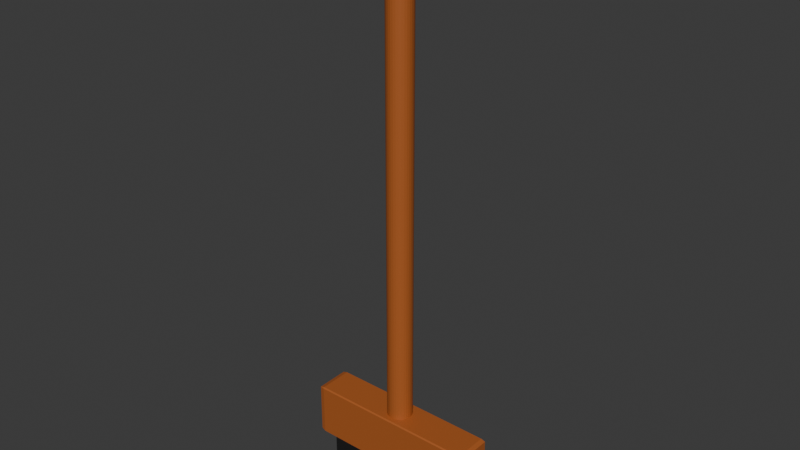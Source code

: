 # Source: broom.blend  (saved by Blender 4.3.34; exported with 4.5.12 LTS)
import bpy
from mathutils import Matrix  # noqa: F401  (used for matrix-valued properties, if any)

bpy.ops.wm.read_factory_settings(use_empty=True)
scene = bpy.context.scene
scene.name = 'Scene'

# ---- collections
col_collection = bpy.data.collections.new('Collection'); scene.collection.children.link(col_collection)

# ---- materials (node trees are filled in below, after node groups)
mat_wood = bpy.data.materials.new('wood')
mat_wood.diffuse_color = (0.8001, 0.3833, 0.1859, 1.0)
mat_brush = bpy.data.materials.new('brush')
mat_brush.diffuse_color = (0.8001, 0.09899, 0.07742, 1.0)

# ---- material node trees
mat_wood.use_nodes = True; mat_wood.node_tree.nodes.clear()
_N = mat_wood.node_tree.nodes; _L = mat_wood.node_tree.links
n0 = _N.new('ShaderNodeBsdfPrincipled'); n0.name = 'Principled BSDF'; n0.location = (10, 300)
n0.inputs[0].default_value = (0.4178, 0.1098, 0.02221, 1.0)
n1 = _N.new('ShaderNodeOutputMaterial'); n1.name = 'Material Output'; n1.location = (300, 300)
_L.new(n0.outputs[0], n1.inputs[0])
n1.is_active_output = True
mat_brush.use_nodes = True; mat_brush.node_tree.nodes.clear()
_N = mat_brush.node_tree.nodes; _L = mat_brush.node_tree.links
n0 = _N.new('ShaderNodeBsdfPrincipled'); n0.name = 'Principled BSDF'; n0.location = (10, 300)
n0.inputs[0].default_value = (0.01174, 0.01174, 0.01174, 1.0)
n1 = _N.new('ShaderNodeOutputMaterial'); n1.name = 'Material Output'; n1.location = (300, 300)
_L.new(n0.outputs[0], n1.inputs[0])
n1.is_active_output = True

# ---- world
world_world = bpy.data.worlds.new('World'); scene.world = world_world
world_world.use_nodes = True; world_world.node_tree.nodes.clear()
_N = world_world.node_tree.nodes; _L = world_world.node_tree.links
n0 = _N.new('ShaderNodeOutputWorld'); n0.name = 'World Output'; n0.location = (300, 300)
n1 = _N.new('ShaderNodeBackground'); n1.name = 'Background'; n1.location = (10, 300)
n1.inputs[0].default_value = (0.05088, 0.05088, 0.05088, 1.0)
_L.new(n1.outputs[0], n0.inputs[0])
n0.is_active_output = True
world_world.color = (0.05088, 0.05088, 0.05088)
world_world.sun_shadow_jitter_overblur = 0.0

# ---- meshes
me_cube_001 = bpy.data.meshes.new('Cube.001')
me_cube_001.from_pydata([(-0.2024, -0.04048, -0.075), (-0.2024, 0.04048, -0.075), (0.2024, -0.04048, -0.075), (0.2024, 0.04048, -0.075), (-0.2024, 0.04048, -0.164), (-0.2024, -0.04048, -0.164), (0.2024, 0.04048, -0.164), (0.2024, -0.04048, -0.164), (-0.2372, -0.05, 0.07117), (-0.2372, -0.04745, 0.075), (-0.25, -0.04745, 0.07117), (-0.2372, 0.04745, 0.075), (-0.2372, 0.05, 0.07117), (-0.25, 0.04745, 0.07117), (0.2372, -0.04745, 0.075), (0.2372, -0.05, 0.07117), (0.25, -0.04745, 0.07117), (0.2372, 0.04745, 0.075), (0.25, 0.04745, 0.07117), (0.2372, 0.05, 0.07117), (-0.25, 0.04745, -0.07117), (-0.2372, 0.05, -0.075), (-0.2372, -0.05, -0.075), (-0.25, -0.04745, -0.07117), (0.25, 0.04745, -0.07117), (0.2372, 0.05, -0.075), (0.25, -0.04745, -0.07117), (0.2372, -0.05, -0.075), (0.0, 0.035, 0.05358), (0.006828, 0.03433, 0.05358), (0.01339, 0.03234, 0.05358), (0.01944, 0.0291, 0.05358), (0.02475, 0.02475, 0.05358), (0.0291, 0.01944, 0.05358), (0.03234, 0.01339, 0.05358), (0.03433, 0.006828, 0.05358), (0.035, 0.0, 0.05358), (0.03433, -0.006828, 0.05358), (0.03234, -0.01339, 0.05358), (0.0291, -0.01944, 0.05358), (0.02475, -0.02475, 0.05358), (0.01944, -0.0291, 0.05358), (0.01339, -0.03234, 0.05358), (0.006828, -0.03433, 0.05358), (0.0, -0.035, 0.05358), (-0.006828, -0.03433, 0.05358), (-0.01339, -0.03234, 0.05358), (-0.01944, -0.0291, 0.05358), (-0.02475, -0.02475, 0.05358), (-0.0291, -0.01944, 0.05358), (-0.03234, -0.01339, 0.05358), (-0.03433, -0.006828, 0.05358), (-0.035, 0.0, 0.05358), (-0.03433, 0.006828, 0.05358), (-0.03234, 0.01339, 0.05358), (-0.0291, 0.01944, 0.05358), (-0.02475, 0.02475, 0.05358), (-0.01944, 0.0291, 0.05358), (-0.01339, 0.03234, 0.05358), (-0.006828, 0.03433, 0.05358), (0.0, 0.0274, 1.454), (0.0, 0.035, 1.302), (0.005345, 0.02687, 1.454), (0.006828, 0.03433, 1.302), (0.01048, 0.02531, 1.454), (0.01339, 0.03234, 1.302), (0.01522, 0.02278, 1.454), (0.01944, 0.0291, 1.302), (0.01937, 0.01937, 1.454), (0.02475, 0.02475, 1.302), (0.02278, 0.01522, 1.454), (0.0291, 0.01944, 1.302), (0.02531, 0.01048, 1.454), (0.03234, 0.01339, 1.302), (0.02687, 0.005345, 1.454), (0.03433, 0.006828, 1.302), (0.0274, 0.0, 1.454), (0.035, 0.0, 1.302), (0.02687, -0.005345, 1.454), (0.03433, -0.006828, 1.302), (0.02531, -0.01048, 1.454), (0.03234, -0.01339, 1.302), (0.02278, -0.01522, 1.454), (0.0291, -0.01944, 1.302), (0.01937, -0.01937, 1.454), (0.02475, -0.02475, 1.302), (0.01522, -0.02278, 1.454), (0.01944, -0.0291, 1.302), (0.01048, -0.02531, 1.454), (0.01339, -0.03234, 1.302), (0.005345, -0.02687, 1.454), (0.006828, -0.03433, 1.302), (0.0, -0.0274, 1.454), (0.0, -0.035, 1.302), (-0.005345, -0.02687, 1.454), (-0.006828, -0.03433, 1.302), (-0.01048, -0.02531, 1.454), (-0.01339, -0.03234, 1.302), (-0.01522, -0.02278, 1.454), (-0.01944, -0.0291, 1.302), (-0.01937, -0.01937, 1.454), (-0.02475, -0.02475, 1.302), (-0.02278, -0.01522, 1.454), (-0.0291, -0.01944, 1.302), (-0.02531, -0.01048, 1.454), (-0.03234, -0.01339, 1.302), (-0.02687, -0.005345, 1.454), (-0.03433, -0.006828, 1.302), (-0.0274, 0.0, 1.454), (-0.035, 0.0, 1.302), (-0.02687, 0.005345, 1.454), (-0.03433, 0.006828, 1.302), (-0.02531, 0.01048, 1.454), (-0.03234, 0.01339, 1.302), (-0.02278, 0.01522, 1.454), (-0.0291, 0.01944, 1.302), (-0.01937, 0.01937, 1.454), (-0.02475, 0.02475, 1.302), (-0.01522, 0.02278, 1.454), (-0.01944, 0.0291, 1.302), (-0.01048, 0.02531, 1.454), (-0.01339, 0.03234, 1.302), (-0.005345, 0.02687, 1.454), (-0.006828, 0.03433, 1.302)], [], [(17, 11, 9, 14), (24, 18, 16, 26), (1, 0, 22, 21), (23, 10, 13, 20), (3, 2, 7, 6), (21, 12, 19, 25), (3, 1, 21, 25), (0, 2, 27, 22), (2, 3, 25, 27), (4, 6, 7, 5), (0, 1, 4, 5), (2, 0, 5, 7), (1, 3, 6, 4), (8, 9, 10), (11, 12, 13), (14, 15, 16), (17, 18, 19), (21, 22, 23, 20), (22, 8, 10, 23), (9, 11, 13, 10), (12, 21, 20, 13), (11, 17, 19, 12), (18, 24, 25, 19), (27, 25, 24, 26), (17, 14, 16, 18), (15, 27, 26, 16), (14, 9, 8, 15), (27, 15, 8, 22), (59, 123, 61, 28), (30, 65, 67, 31), (31, 67, 69, 32), (32, 69, 71, 33), (33, 71, 73, 34), (34, 73, 75, 35), (35, 75, 77, 36), (36, 77, 79, 37), (37, 79, 81, 38), (38, 81, 83, 39), (39, 83, 85, 40), (40, 85, 87, 41), (41, 87, 89, 42), (42, 89, 91, 43), (43, 91, 93, 44), (44, 93, 95, 45), (45, 95, 97, 46), (46, 97, 99, 47), (47, 99, 101, 48), (48, 101, 103, 49), (49, 103, 105, 50), (50, 105, 107, 51), (51, 107, 109, 52), (52, 109, 111, 53), (53, 111, 113, 54), (54, 113, 115, 55), (55, 115, 117, 56), (56, 117, 119, 57), (57, 119, 121, 58), (58, 121, 123, 59), (28, 61, 63, 29), (29, 63, 65, 30), (28, 29, 30, 31, 32, 33, 34, 35, 36, 37, 38, 39, 40, 41, 42, 43, 44, 45, 46, 47, 48, 49, 50, 51, 52, 53, 54, 55, 56, 57, 58, 59), (63, 61, 60, 62), (65, 63, 62, 64), (67, 65, 64, 66), (69, 67, 66, 68), (71, 69, 68, 70), (73, 71, 70, 72), (75, 73, 72, 74), (77, 75, 74, 76), (79, 77, 76, 78), (81, 79, 78, 80), (83, 81, 80, 82), (85, 83, 82, 84), (87, 85, 84, 86), (89, 87, 86, 88), (91, 89, 88, 90), (93, 91, 90, 92), (95, 93, 92, 94), (97, 95, 94, 96), (99, 97, 96, 98), (101, 99, 98, 100), (103, 101, 100, 102), (105, 103, 102, 104), (107, 105, 104, 106), (109, 107, 106, 108), (111, 109, 108, 110), (113, 111, 110, 112), (115, 113, 112, 114), (117, 115, 114, 116), (119, 117, 116, 118), (121, 119, 118, 120), (123, 121, 120, 122), (61, 123, 122, 60), (62, 60, 122, 120, 118, 116, 114, 112, 110, 108, 106, 104, 102, 100, 98, 96, 94, 92, 90, 88, 86, 84, 82, 80, 78, 76, 74, 72, 70, 68, 66, 64)])
me_cube_001.polygons.foreach_set('material_index', [0, 0, 0, 0, 1, 0, 0, 0, 0, 1, 1, 1, 1, 0, 0, 0, 0, 0, 0, 0, 0, 0, 0, 0, 0, 0, 0, 0, 0, 0, 0, 0, 0, 0, 0, 0, 0, 0, 0, 0, 0, 0, 0, 0, 0, 0, 0, 0, 0, 0, 0, 0, 0, 0, 0, 0, 0, 0, 0, 0, 0, 0, 0, 0, 0, 0, 0, 0, 0, 0, 0, 0, 0, 0, 0, 0, 0, 0, 0, 0, 0, 0, 0, 0, 0, 0, 0, 0, 0, 0, 0, 0, 0, 0])
_uv = me_cube_001.uv_layers.new(name='UVMap')
_uv.uv.foreach_set('vector', [0.6314, 0.5064, 0.8686, 0.5064, 0.8686, 0.7436, 0.6314, 0.7436, 0.3814, 0.5064, 0.6186, 0.5064, 0.6186, 0.7436, 0.3814, 0.7436, 0.1488, 0.5238, 0.1488, 0.7262, 0.1314, 0.75, 0.1314, 0.5, 0.3814, 0.00638, 0.6186, 0.00638, 0.6186, 0.2436, 0.3814, 0.2436, 0.3512, 0.5238, 0.3512, 0.7262, 0.3512, 0.7262, 0.3512, 0.5238, 0.375, 0.2564, 0.6186, 0.2564, 0.6186, 0.4936, 0.375, 0.4936, 0.3512, 0.5238, 0.1488, 0.5238, 0.1314, 0.5, 0.3686, 0.5, 0.1488, 0.7262, 0.3512, 0.7262, 0.3686, 0.75, 0.1314, 0.75, 0.3512, 0.7262, 0.3512, 0.5238, 0.3686, 0.5, 0.3686, 0.75, 0.1488, 0.5238, 0.3512, 0.5238, 0.3512, 0.7262, 0.1488, 0.7262, 0.1488, 0.7262, 0.1488, 0.5238, 0.1488, 0.5238, 0.1488, 0.7262, 0.3512, 0.7262, 0.1488, 0.7262, 0.1488, 0.7262, 0.3512, 0.7262, 0.1488, 0.5238, 0.3512, 0.5238, 0.3512, 0.5238, 0.1488, 0.5238, 0.6186, 0.0, 0.625, 0.00638, 0.6186, 0.00638, 0.625, 0.2436, 0.6186, 0.25, 0.6186, 0.2436, 0.625, 0.7436, 0.6186, 0.75, 0.6186, 0.7436, 0.625, 0.5064, 0.6186, 0.5064, 0.6186, 0.5, 0.375, 0.25, 0.375, 0.0, 0.3814, 0.00638, 0.3814, 0.2436, 0.375, 0.0, 0.6186, 0.0, 0.6186, 0.00638, 0.3814, 0.00638, 0.625, 0.00638, 0.625, 0.2436, 0.6186, 0.2436, 0.6186, 0.00638, 0.6186, 0.2564, 0.375, 0.2564, 0.3814, 0.2436, 0.6186, 0.2436, 0.8686, 0.5064, 0.6314, 0.5064, 0.6314, 0.5, 0.8686, 0.5, 0.6186, 0.5064, 0.3814, 0.5064, 0.375, 0.4936, 0.6186, 0.4936, 0.3686, 0.75, 0.3686, 0.5, 0.3814, 0.5064, 0.3814, 0.7436, 0.6314, 0.5064, 0.6314, 0.7436, 0.6186, 0.7436, 0.6186, 0.5064, 0.6186, 0.7564, 0.375, 0.7564, 0.3814, 0.7436, 0.6186, 0.7436, 0.6314, 0.7436, 0.8686, 0.7436, 0.8686, 0.75, 0.6314, 0.75, 0.375, 0.7564, 0.6186, 0.7564, 0.6186, 0.9936, 0.375, 0.9936, 0.03125, 0.5, 0.03125, 0.9459, 0.0, 0.9459, 0.0, 0.5, 0.9375, 0.5, 0.9375, 0.9459, 0.9062, 0.9459, 0.9062, 0.5, 0.9062, 0.5, 0.9062, 0.9459, 0.875, 0.9459, 0.875, 0.5, 0.875, 0.5, 0.875, 0.9459, 0.8438, 0.9459, 0.8438, 0.5, 0.8438, 0.5, 0.8438, 0.9459, 0.8125, 0.9459, 0.8125, 0.5, 0.8125, 0.5, 0.8125, 0.9459, 0.7812, 0.9459, 0.7812, 0.5, 0.7812, 0.5, 0.7812, 0.9459, 0.75, 0.9459, 0.75, 0.5, 0.75, 0.5, 0.75, 0.9459, 0.7188, 0.9459, 0.7188, 0.5, 0.7188, 0.5, 0.7188, 0.9459, 0.6875, 0.9459, 0.6875, 0.5, 0.6875, 0.5, 0.6875, 0.9459, 0.6562, 0.9459, 0.6562, 0.5, 0.6562, 0.5, 0.6562, 0.9459, 0.625, 0.9459, 0.625, 0.5, 0.625, 0.5, 0.625, 0.9459, 0.5938, 0.9459, 0.5938, 0.5, 0.5938, 0.5, 0.5938, 0.9459, 0.5625, 0.9459, 0.5625, 0.5, 0.5625, 0.5, 0.5625, 0.9459, 0.5312, 0.9459, 0.5312, 0.5, 0.5312, 0.5, 0.5312, 0.9459, 0.5, 0.9459, 0.5, 0.5, 0.5, 0.5, 0.5, 0.9459, 0.4688, 0.9459, 0.4688, 0.5, 0.4688, 0.5, 0.4688, 0.9459, 0.4375, 0.9459, 0.4375, 0.5, 0.4375, 0.5, 0.4375, 0.9459, 0.4062, 0.9459, 0.4062, 0.5, 0.4062, 0.5, 0.4062, 0.9459, 0.375, 0.9459, 0.375, 0.5, 0.375, 0.5, 0.375, 0.9459, 0.3438, 0.9459, 0.3438, 0.5, 0.3438, 0.5, 0.3438, 0.9459, 0.3125, 0.9459, 0.3125, 0.5, 0.3125, 0.5, 0.3125, 0.9459, 0.2812, 0.9459, 0.2812, 0.5, 0.2812, 0.5, 0.2812, 0.9459, 0.25, 0.9459, 0.25, 0.5, 0.25, 0.5, 0.25, 0.9459, 0.2188, 0.9459, 0.2188, 0.5, 0.2188, 0.5, 0.2188, 0.9459, 0.1875, 0.9459, 0.1875, 0.5, 0.1875, 0.5, 0.1875, 0.9459, 0.1562, 0.9459, 0.1562, 0.5, 0.1562, 0.5, 0.1562, 0.9459, 0.125, 0.9459, 0.125, 0.5, 0.125, 0.5, 0.125, 0.9459, 0.09375, 0.9459, 0.09375, 0.5, 0.09375, 0.5, 0.09375, 0.9459, 0.0625, 0.9459, 0.0625, 0.5, 0.0625, 0.5, 0.0625, 0.9459, 0.03125, 0.9459, 0.03125, 0.5, 1.0, 0.5, 1.0, 0.9459, 0.9688, 0.9459, 0.9688, 0.5, 0.9688, 0.5, 0.9688, 0.9459, 0.9375, 0.9459, 0.9375, 0.5, 0.75, 0.49, 0.7968, 0.4854, 0.8418, 0.4717, 0.8833, 0.4496, 0.9197, 0.4197, 0.9496, 0.3833, 0.9717, 0.3418, 0.9854, 0.2968, 0.99, 0.25, 0.9854, 0.2032, 0.9717, 0.1582, 0.9496, 0.1167, 0.9197, 0.08029, 0.8833, 0.05045, 0.8418, 0.02827, 0.7968, 0.01461, 0.75, 0.01, 0.7032, 0.01461, 0.6582, 0.02827, 0.6167, 0.05045, 0.5803, 0.08029, 0.5504, 0.1167, 0.5283, 0.1582, 0.5146, 0.2032, 0.51, 0.25, 0.5146, 0.2968, 0.5283, 0.3418, 0.5504, 0.3833, 0.5803, 0.4197, 0.6167, 0.4496, 0.6582, 0.4717, 0.7032, 0.4854, 0.2968, 0.4854, 0.25, 0.49, 0.25, 0.4379, 0.2866, 0.4342, 0.3418, 0.4717, 0.2968, 0.4854, 0.2866, 0.4342, 0.3219, 0.4236, 0.3833, 0.4496, 0.3418, 0.4717, 0.3219, 0.4236, 0.3544, 0.4062, 0.4197, 0.4197, 0.3833, 0.4496, 0.3544, 0.4062, 0.3828, 0.3828, 0.4496, 0.3833, 0.4197, 0.4197, 0.3828, 0.3828, 0.4062, 0.3544, 0.4717, 0.3418, 0.4496, 0.3833, 0.4062, 0.3544, 0.4236, 0.3219, 0.4854, 0.2968, 0.4717, 0.3418, 0.4236, 0.3219, 0.4342, 0.2866, 0.49, 0.25, 0.4854, 0.2968, 0.4342, 0.2866, 0.4379, 0.25, 0.4854, 0.2032, 0.49, 0.25, 0.4379, 0.25, 0.4342, 0.2134, 0.4717, 0.1582, 0.4854, 0.2032, 0.4342, 0.2134, 0.4236, 0.1781, 0.4496, 0.1167, 0.4717, 0.1582, 0.4236, 0.1781, 0.4062, 0.1456, 0.4197, 0.08029, 0.4496, 0.1167, 0.4062, 0.1456, 0.3828, 0.1172, 0.3833, 0.05045, 0.4197, 0.08029, 0.3828, 0.1172, 0.3544, 0.09381, 0.3418, 0.02827, 0.3833, 0.05045, 0.3544, 0.09381, 0.3219, 0.07645, 0.2968, 0.01461, 0.3418, 0.02827, 0.3219, 0.07645, 0.2866, 0.06576, 0.25, 0.01, 0.2968, 0.01461, 0.2866, 0.06576, 0.25, 0.06215, 0.2032, 0.01461, 0.25, 0.01, 0.25, 0.06215, 0.2134, 0.06576, 0.1582, 0.02827, 0.2032, 0.01461, 0.2134, 0.06576, 0.1781, 0.07645, 0.1167, 0.05045, 0.1582, 0.02827, 0.1781, 0.07645, 0.1456, 0.09381, 0.08029, 0.08029, 0.1167, 0.05045, 0.1456, 0.09381, 0.1172, 0.1172, 0.05045, 0.1167, 0.08029, 0.08029, 0.1172, 0.1172, 0.09381, 0.1456, 0.02827, 0.1582, 0.05045, 0.1167, 0.09381, 0.1456, 0.07645, 0.1781, 0.01461, 0.2032, 0.02827, 0.1582, 0.07645, 0.1781, 0.06576, 0.2134, 0.01, 0.25, 0.01461, 0.2032, 0.06576, 0.2134, 0.06215, 0.25, 0.01461, 0.2968, 0.01, 0.25, 0.06215, 0.25, 0.06576, 0.2866, 0.02827, 0.3418, 0.01461, 0.2968, 0.06576, 0.2866, 0.07645, 0.3219, 0.05045, 0.3833, 0.02827, 0.3418, 0.07645, 0.3219, 0.09381, 0.3544, 0.08029, 0.4197, 0.05045, 0.3833, 0.09381, 0.3544, 0.1172, 0.3828, 0.1167, 0.4496, 0.08029, 0.4197, 0.1172, 0.3828, 0.1456, 0.4062, 0.1582, 0.4717, 0.1167, 0.4496, 0.1456, 0.4062, 0.1781, 0.4236, 0.2032, 0.4854, 0.1582, 0.4717, 0.1781, 0.4236, 0.2134, 0.4342, 0.25, 0.49, 0.2032, 0.4854, 0.2134, 0.4342, 0.25, 0.4379, 0.2866, 0.4342, 0.25, 0.4379, 0.2134, 0.4342, 0.1781, 0.4236, 0.1456, 0.4062, 0.1172, 0.3828, 0.09381, 0.3544, 0.07645, 0.3219, 0.06576, 0.2866, 0.06215, 0.25, 0.06576, 0.2134, 0.07645, 0.1781, 0.09381, 0.1456, 0.1172, 0.1172, 0.1456, 0.09381, 0.1781, 0.07645, 0.2134, 0.06576, 0.25, 0.06215, 0.2866, 0.06576, 0.3219, 0.07645, 0.3544, 0.09381, 0.3828, 0.1172, 0.4062, 0.1456, 0.4236, 0.1781, 0.4342, 0.2134, 0.4379, 0.25, 0.4342, 0.2866, 0.4236, 0.3219, 0.4062, 0.3544, 0.3828, 0.3828, 0.3544, 0.4062, 0.3219, 0.4236])
me_cube_001.materials.append(mat_wood)
me_cube_001.materials.append(mat_brush)
me_cube_001.update()

# ---- objects
ob_broom_rigid = bpy.data.objects.new('broom-rigid', me_cube_001)

# ---- transforms, parenting, visibility, modifiers, constraints
ob_broom_rigid.location = (0.0, 0.0, 0.0)

# ---- collection membership
col_collection.objects.link(ob_broom_rigid)

# ---- scene / render settings (as saved in the file)
scene.frame_start = 1; scene.frame_end = 250; scene.frame_set(1)
scene.render.engine = 'BLENDER_EEVEE_NEXT'
bpy.context.view_layer.update()

# ---- added for rendering (the .blend has no active camera and no usable light): camera, sun
cam_auto = bpy.data.cameras.new('AutoCamera')
cam_auto.lens = 50.0
cam_auto.sensor_width = 36.0
cam_auto.clip_end = 1000.0
ob_auto_camera = bpy.data.objects.new('AutoCamera', cam_auto)
scene.collection.objects.link(ob_auto_camera)
ob_auto_camera.location = (1.56919, -1.88302, 1.90016)
ob_auto_camera.rotation_euler = (1.09748, -7.21219e-08, 0.694738)
scene.camera = ob_auto_camera
light_auto_sun = bpy.data.lights.new('AutoSun', 'SUN')
light_auto_sun.energy = 3.0
light_auto_sun.angle = 0.0523599
ob_auto_sun = bpy.data.objects.new('AutoSun', light_auto_sun)
scene.collection.objects.link(ob_auto_sun)
ob_auto_sun.rotation_euler = (0.872665, 0.174533, 0.523599)
bpy.context.view_layer.update()
